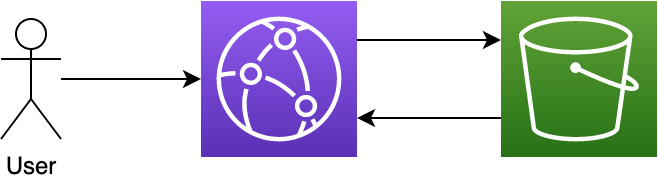

The diagram above was exported from draw.io. Its source (the exported page's mxGraphModel, read from the mxfile embedded in the PNG):
<mxGraphModel dx="1194" dy="716" grid="1" gridSize="10" guides="1" tooltips="1" connect="1" arrows="1" fold="1" page="1" pageScale="1" pageWidth="827" pageHeight="1169" math="0" shadow="0">
  <root>
    <mxCell id="0" />
    <mxCell id="1" parent="0" />
    <mxCell id="E0hIrooYb3E49LwMVBG6-8" style="edgeStyle=orthogonalEdgeStyle;rounded=0;orthogonalLoop=1;jettySize=auto;html=1;" edge="1" parent="1" source="E0hIrooYb3E49LwMVBG6-1" target="E0hIrooYb3E49LwMVBG6-4">
      <mxGeometry relative="1" as="geometry" />
    </mxCell>
    <mxCell id="E0hIrooYb3E49LwMVBG6-1" value="User" style="shape=umlActor;verticalLabelPosition=bottom;verticalAlign=top;html=1;outlineConnect=0;" vertex="1" parent="1">
      <mxGeometry x="200" y="280" width="30" height="60" as="geometry" />
    </mxCell>
    <mxCell id="E0hIrooYb3E49LwMVBG6-6" style="edgeStyle=orthogonalEdgeStyle;rounded=0;orthogonalLoop=1;jettySize=auto;html=1;exitX=1;exitY=0.25;exitDx=0;exitDy=0;exitPerimeter=0;entryX=0;entryY=0.25;entryDx=0;entryDy=0;entryPerimeter=0;" edge="1" parent="1" source="E0hIrooYb3E49LwMVBG6-4" target="E0hIrooYb3E49LwMVBG6-5">
      <mxGeometry relative="1" as="geometry" />
    </mxCell>
    <mxCell id="E0hIrooYb3E49LwMVBG6-4" value="" style="sketch=0;points=[[0,0,0],[0.25,0,0],[0.5,0,0],[0.75,0,0],[1,0,0],[0,1,0],[0.25,1,0],[0.5,1,0],[0.75,1,0],[1,1,0],[0,0.25,0],[0,0.5,0],[0,0.75,0],[1,0.25,0],[1,0.5,0],[1,0.75,0]];outlineConnect=0;fontColor=#232F3E;gradientColor=#945DF2;gradientDirection=north;fillColor=#5A30B5;strokeColor=#ffffff;dashed=0;verticalLabelPosition=bottom;verticalAlign=top;align=center;html=1;fontSize=12;fontStyle=0;aspect=fixed;shape=mxgraph.aws4.resourceIcon;resIcon=mxgraph.aws4.cloudfront;" vertex="1" parent="1">
      <mxGeometry x="300" y="271" width="78" height="78" as="geometry" />
    </mxCell>
    <mxCell id="E0hIrooYb3E49LwMVBG6-7" style="edgeStyle=orthogonalEdgeStyle;rounded=0;orthogonalLoop=1;jettySize=auto;html=1;exitX=0;exitY=0.75;exitDx=0;exitDy=0;exitPerimeter=0;entryX=1;entryY=0.75;entryDx=0;entryDy=0;entryPerimeter=0;" edge="1" parent="1" source="E0hIrooYb3E49LwMVBG6-5" target="E0hIrooYb3E49LwMVBG6-4">
      <mxGeometry relative="1" as="geometry" />
    </mxCell>
    <mxCell id="E0hIrooYb3E49LwMVBG6-5" value="" style="sketch=0;points=[[0,0,0],[0.25,0,0],[0.5,0,0],[0.75,0,0],[1,0,0],[0,1,0],[0.25,1,0],[0.5,1,0],[0.75,1,0],[1,1,0],[0,0.25,0],[0,0.5,0],[0,0.75,0],[1,0.25,0],[1,0.5,0],[1,0.75,0]];outlineConnect=0;fontColor=#232F3E;gradientColor=#60A337;gradientDirection=north;fillColor=#277116;strokeColor=#ffffff;dashed=0;verticalLabelPosition=bottom;verticalAlign=top;align=center;html=1;fontSize=12;fontStyle=0;aspect=fixed;shape=mxgraph.aws4.resourceIcon;resIcon=mxgraph.aws4.s3;" vertex="1" parent="1">
      <mxGeometry x="450" y="271" width="78" height="78" as="geometry" />
    </mxCell>
  </root>
</mxGraphModel>